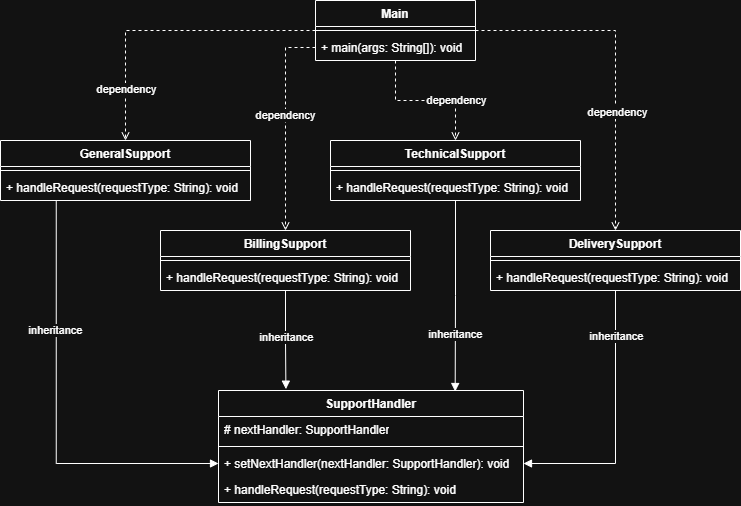

The diagram above was exported from draw.io. Its source (the exported page's mxGraphModel, read from the mxfile embedded in the PNG):
<mxGraphModel dx="1303" dy="659" grid="1" gridSize="10" guides="1" tooltips="1" connect="1" arrows="1" fold="1" page="1" pageScale="1" pageWidth="850" pageHeight="1100" math="0" shadow="0">
  <root>
    <mxCell id="0" />
    <mxCell id="1" parent="0" />
    <mxCell id="X09Fg8SNPwNWFJJ6pNhv-69" edge="1" parent="1" source="X09Fg8SNPwNWFJJ6pNhv-4" style="edgeStyle=orthogonalEdgeStyle;rounded=0;orthogonalLoop=1;jettySize=auto;html=1;entryX=0.5;entryY=0;entryDx=0;entryDy=0;dashed=1;endArrow=open;endFill=0;" target="X09Fg8SNPwNWFJJ6pNhv-56">
      <mxGeometry relative="1" as="geometry" />
    </mxCell>
    <mxCell id="X09Fg8SNPwNWFJJ6pNhv-73" connectable="0" parent="X09Fg8SNPwNWFJJ6pNhv-69" style="edgeLabel;html=1;align=center;verticalAlign=middle;resizable=0;points=[];" value="dependency" vertex="1">
      <mxGeometry relative="1" x="0.66" as="geometry">
        <mxPoint as="offset" />
      </mxGeometry>
    </mxCell>
    <mxCell id="X09Fg8SNPwNWFJJ6pNhv-70" edge="1" parent="1" source="X09Fg8SNPwNWFJJ6pNhv-6" style="edgeStyle=orthogonalEdgeStyle;rounded=0;orthogonalLoop=1;jettySize=auto;html=1;entryX=0.5;entryY=0;entryDx=0;entryDy=0;exitX=0;exitY=0.5;exitDx=0;exitDy=0;dashed=1;endArrow=open;endFill=0;" target="X09Fg8SNPwNWFJJ6pNhv-60">
      <mxGeometry relative="1" as="geometry" />
    </mxCell>
    <mxCell id="X09Fg8SNPwNWFJJ6pNhv-74" connectable="0" parent="X09Fg8SNPwNWFJJ6pNhv-70" style="edgeLabel;html=1;align=center;verticalAlign=middle;resizable=0;points=[];" value="dependency" vertex="1">
      <mxGeometry relative="1" x="-0.0892" y="-1" as="geometry">
        <mxPoint as="offset" />
      </mxGeometry>
    </mxCell>
    <mxCell id="X09Fg8SNPwNWFJJ6pNhv-71" edge="1" parent="1" source="X09Fg8SNPwNWFJJ6pNhv-4" style="edgeStyle=orthogonalEdgeStyle;rounded=0;orthogonalLoop=1;jettySize=auto;html=1;dashed=1;endArrow=open;endFill=0;" target="X09Fg8SNPwNWFJJ6pNhv-63">
      <mxGeometry relative="1" as="geometry" />
    </mxCell>
    <mxCell id="X09Fg8SNPwNWFJJ6pNhv-75" connectable="0" parent="X09Fg8SNPwNWFJJ6pNhv-71" style="edgeLabel;html=1;align=center;verticalAlign=middle;resizable=0;points=[];" value="dependency" vertex="1">
      <mxGeometry relative="1" x="0.0829" y="1" as="geometry">
        <mxPoint x="24" as="offset" />
      </mxGeometry>
    </mxCell>
    <mxCell id="X09Fg8SNPwNWFJJ6pNhv-72" edge="1" parent="1" source="X09Fg8SNPwNWFJJ6pNhv-4" style="edgeStyle=orthogonalEdgeStyle;rounded=0;orthogonalLoop=1;jettySize=auto;html=1;dashed=1;endArrow=open;endFill=0;" target="X09Fg8SNPwNWFJJ6pNhv-66">
      <mxGeometry relative="1" as="geometry" />
    </mxCell>
    <mxCell id="X09Fg8SNPwNWFJJ6pNhv-76" connectable="0" parent="X09Fg8SNPwNWFJJ6pNhv-72" style="edgeLabel;html=1;align=center;verticalAlign=middle;resizable=0;points=[];" value="dependency" vertex="1">
      <mxGeometry relative="1" x="0.3" y="1" as="geometry">
        <mxPoint as="offset" />
      </mxGeometry>
    </mxCell>
    <mxCell id="X09Fg8SNPwNWFJJ6pNhv-4" parent="1" style="swimlane;fontStyle=1;align=center;verticalAlign=top;childLayout=stackLayout;horizontal=1;startSize=26;horizontalStack=0;resizeParent=1;resizeParentMax=0;resizeLast=0;collapsible=1;marginBottom=0;whiteSpace=wrap;html=1;" value="Main" vertex="1">
      <mxGeometry height="60" width="160" x="370" y="20" as="geometry" />
    </mxCell>
    <mxCell id="X09Fg8SNPwNWFJJ6pNhv-5" parent="X09Fg8SNPwNWFJJ6pNhv-4" style="line;strokeWidth=1;fillColor=none;align=left;verticalAlign=middle;spacingTop=-1;spacingLeft=3;spacingRight=3;rotatable=0;labelPosition=right;points=[];portConstraint=eastwest;strokeColor=inherit;" value="" vertex="1">
      <mxGeometry height="8" width="160" y="26" as="geometry" />
    </mxCell>
    <mxCell id="X09Fg8SNPwNWFJJ6pNhv-6" parent="X09Fg8SNPwNWFJJ6pNhv-4" style="text;strokeColor=none;fillColor=none;align=left;verticalAlign=top;spacingLeft=4;spacingRight=4;overflow=hidden;rotatable=0;points=[[0,0.5],[1,0.5]];portConstraint=eastwest;whiteSpace=wrap;html=1;" value="+ main(args: String[]): void" vertex="1">
      <mxGeometry height="26" width="160" y="34" as="geometry" />
    </mxCell>
    <mxCell id="X09Fg8SNPwNWFJJ6pNhv-82" edge="1" parent="1" source="X09Fg8SNPwNWFJJ6pNhv-59" style="edgeStyle=orthogonalEdgeStyle;rounded=0;orthogonalLoop=1;jettySize=auto;html=1;entryX=0;entryY=0.5;entryDx=0;entryDy=0;exitX=0.223;exitY=0.985;exitDx=0;exitDy=0;exitPerimeter=0;endArrow=block;endFill=1;" target="X09Fg8SNPwNWFJJ6pNhv-81">
      <mxGeometry relative="1" as="geometry" />
    </mxCell>
    <mxCell id="X09Fg8SNPwNWFJJ6pNhv-83" connectable="0" parent="X09Fg8SNPwNWFJJ6pNhv-82" style="edgeLabel;html=1;align=center;verticalAlign=middle;resizable=0;points=[];" value="inheritance" vertex="1">
      <mxGeometry relative="1" x="-0.4991" y="-1" as="geometry">
        <mxPoint y="24" as="offset" />
      </mxGeometry>
    </mxCell>
    <mxCell id="X09Fg8SNPwNWFJJ6pNhv-56" parent="1" style="swimlane;fontStyle=1;align=center;verticalAlign=top;childLayout=stackLayout;horizontal=1;startSize=26;horizontalStack=0;resizeParent=1;resizeParentMax=0;resizeLast=0;collapsible=1;marginBottom=0;whiteSpace=wrap;html=1;" value="GeneralSupport" vertex="1">
      <mxGeometry height="60" width="250" x="55" y="160" as="geometry" />
    </mxCell>
    <mxCell id="X09Fg8SNPwNWFJJ6pNhv-58" parent="X09Fg8SNPwNWFJJ6pNhv-56" style="line;strokeWidth=1;fillColor=none;align=left;verticalAlign=middle;spacingTop=-1;spacingLeft=3;spacingRight=3;rotatable=0;labelPosition=right;points=[];portConstraint=eastwest;strokeColor=inherit;" value="" vertex="1">
      <mxGeometry height="8" width="250" y="26" as="geometry" />
    </mxCell>
    <mxCell id="X09Fg8SNPwNWFJJ6pNhv-59" parent="X09Fg8SNPwNWFJJ6pNhv-56" style="text;strokeColor=none;fillColor=none;align=left;verticalAlign=top;spacingLeft=4;spacingRight=4;overflow=hidden;rotatable=0;points=[[0,0.5],[1,0.5]];portConstraint=eastwest;whiteSpace=wrap;html=1;" value="+&amp;nbsp;handleRequest(requestType: String): void" vertex="1">
      <mxGeometry height="26" width="250" y="34" as="geometry" />
    </mxCell>
    <mxCell id="X09Fg8SNPwNWFJJ6pNhv-84" edge="1" parent="1" source="X09Fg8SNPwNWFJJ6pNhv-60" style="edgeStyle=orthogonalEdgeStyle;rounded=0;orthogonalLoop=1;jettySize=auto;html=1;entryX=0.221;entryY=-0.012;entryDx=0;entryDy=0;endArrow=block;endFill=1;entryPerimeter=0;" target="X09Fg8SNPwNWFJJ6pNhv-77">
      <mxGeometry relative="1" as="geometry" />
    </mxCell>
    <mxCell id="X09Fg8SNPwNWFJJ6pNhv-87" connectable="0" parent="X09Fg8SNPwNWFJJ6pNhv-84" style="edgeLabel;html=1;align=center;verticalAlign=middle;resizable=0;points=[];" value="inheritance" vertex="1">
      <mxGeometry relative="1" x="-0.0642" as="geometry">
        <mxPoint as="offset" />
      </mxGeometry>
    </mxCell>
    <mxCell id="X09Fg8SNPwNWFJJ6pNhv-60" parent="1" style="swimlane;fontStyle=1;align=center;verticalAlign=top;childLayout=stackLayout;horizontal=1;startSize=26;horizontalStack=0;resizeParent=1;resizeParentMax=0;resizeLast=0;collapsible=1;marginBottom=0;whiteSpace=wrap;html=1;" value="BillingSupport" vertex="1">
      <mxGeometry height="60" width="250" x="215" y="250" as="geometry" />
    </mxCell>
    <mxCell id="X09Fg8SNPwNWFJJ6pNhv-61" parent="X09Fg8SNPwNWFJJ6pNhv-60" style="line;strokeWidth=1;fillColor=none;align=left;verticalAlign=middle;spacingTop=-1;spacingLeft=3;spacingRight=3;rotatable=0;labelPosition=right;points=[];portConstraint=eastwest;strokeColor=inherit;" value="" vertex="1">
      <mxGeometry height="8" width="250" y="26" as="geometry" />
    </mxCell>
    <mxCell id="X09Fg8SNPwNWFJJ6pNhv-62" parent="X09Fg8SNPwNWFJJ6pNhv-60" style="text;strokeColor=none;fillColor=none;align=left;verticalAlign=top;spacingLeft=4;spacingRight=4;overflow=hidden;rotatable=0;points=[[0,0.5],[1,0.5]];portConstraint=eastwest;whiteSpace=wrap;html=1;" value="+&amp;nbsp;handleRequest(requestType: String): void" vertex="1">
      <mxGeometry height="26" width="250" y="34" as="geometry" />
    </mxCell>
    <mxCell id="X09Fg8SNPwNWFJJ6pNhv-85" edge="1" parent="1" source="X09Fg8SNPwNWFJJ6pNhv-63" style="edgeStyle=orthogonalEdgeStyle;rounded=0;orthogonalLoop=1;jettySize=auto;html=1;entryX=0.776;entryY=0.009;entryDx=0;entryDy=0;endArrow=block;endFill=1;entryPerimeter=0;" target="X09Fg8SNPwNWFJJ6pNhv-77">
      <mxGeometry relative="1" as="geometry">
        <Array as="points" />
      </mxGeometry>
    </mxCell>
    <mxCell id="X09Fg8SNPwNWFJJ6pNhv-88" connectable="0" parent="X09Fg8SNPwNWFJJ6pNhv-85" style="edgeLabel;html=1;align=center;verticalAlign=middle;resizable=0;points=[];" value="inheritance" vertex="1">
      <mxGeometry relative="1" x="0.404" as="geometry">
        <mxPoint as="offset" />
      </mxGeometry>
    </mxCell>
    <mxCell id="X09Fg8SNPwNWFJJ6pNhv-63" parent="1" style="swimlane;fontStyle=1;align=center;verticalAlign=top;childLayout=stackLayout;horizontal=1;startSize=26;horizontalStack=0;resizeParent=1;resizeParentMax=0;resizeLast=0;collapsible=1;marginBottom=0;whiteSpace=wrap;html=1;" value="TechnicalSupport&lt;span style=&quot;color: rgba(0, 0, 0, 0); font-family: monospace; font-size: 0px; font-weight: 400; text-align: start; text-wrap-mode: nowrap;&quot;&gt;%3CmxGraphModel%3E%3Croot%3E%3CmxCell%20id%3D%220%22%2F%3E%3CmxCell%20id%3D%221%22%20parent%3D%220%22%2F%3E%3CmxCell%20id%3D%222%22%20parent%3D%221%22%20style%3D%22swimlane%3BfontStyle%3D1%3Balign%3Dcenter%3BverticalAlign%3Dtop%3BchildLayout%3DstackLayout%3Bhorizontal%3D1%3BstartSize%3D26%3BhorizontalStack%3D0%3BresizeParent%3D1%3BresizeParentMax%3D0%3BresizeLast%3D0%3Bcollapsible%3D1%3BmarginBottom%3D0%3BwhiteSpace%3Dwrap%3Bhtml%3D1%3B%22%20value%3D%22BillingSupport%22%20vertex%3D%221%22%3E%3CmxGeometry%20height%3D%2260%22%20width%3D%22250%22%20x%3D%22190%22%20y%3D%22250%22%20as%3D%22geometry%22%2F%3E%3C%2FmxCell%3E%3CmxCell%20id%3D%223%22%20parent%3D%222%22%20style%3D%22line%3BstrokeWidth%3D1%3BfillColor%3Dnone%3Balign%3Dleft%3BverticalAlign%3Dmiddle%3BspacingTop%3D-1%3BspacingLeft%3D3%3BspacingRight%3D3%3Brotatable%3D0%3BlabelPosition%3Dright%3Bpoints%3D%5B%5D%3BportConstraint%3Deastwest%3BstrokeColor%3Dinherit%3B%22%20value%3D%22%22%20vertex%3D%221%22%3E%3CmxGeometry%20height%3D%228%22%20width%3D%22250%22%20y%3D%2226%22%20as%3D%22geometry%22%2F%3E%3C%2FmxCell%3E%3CmxCell%20id%3D%224%22%20parent%3D%222%22%20style%3D%22text%3BstrokeColor%3Dnone%3BfillColor%3Dnone%3Balign%3Dleft%3BverticalAlign%3Dtop%3BspacingLeft%3D4%3BspacingRight%3D4%3Boverflow%3Dhidden%3Brotatable%3D0%3Bpoints%3D%5B%5B0%2C0.5%5D%2C%5B1%2C0.5%5D%5D%3BportConstraint%3Deastwest%3BwhiteSpace%3Dwrap%3Bhtml%3D1%3B%22%20value%3D%22%2B%26amp%3Bnbsp%3BhandleRequest(requestType%3A%20String)%3A%20void%22%20vertex%3D%221%22%3E%3CmxGeometry%20height%3D%2226%22%20width%3D%22250%22%20y%3D%2234%22%20as%3D%22geometry%22%2F%3E%3C%2FmxCell%3E%3C%2Froot%3E%3C%2FmxGraphModel%3E&lt;/span&gt;" vertex="1">
      <mxGeometry height="60" width="250" x="385" y="160" as="geometry" />
    </mxCell>
    <mxCell id="X09Fg8SNPwNWFJJ6pNhv-64" parent="X09Fg8SNPwNWFJJ6pNhv-63" style="line;strokeWidth=1;fillColor=none;align=left;verticalAlign=middle;spacingTop=-1;spacingLeft=3;spacingRight=3;rotatable=0;labelPosition=right;points=[];portConstraint=eastwest;strokeColor=inherit;" value="" vertex="1">
      <mxGeometry height="8" width="250" y="26" as="geometry" />
    </mxCell>
    <mxCell id="X09Fg8SNPwNWFJJ6pNhv-65" parent="X09Fg8SNPwNWFJJ6pNhv-63" style="text;strokeColor=none;fillColor=none;align=left;verticalAlign=top;spacingLeft=4;spacingRight=4;overflow=hidden;rotatable=0;points=[[0,0.5],[1,0.5]];portConstraint=eastwest;whiteSpace=wrap;html=1;" value="+&amp;nbsp;handleRequest(requestType: String): void" vertex="1">
      <mxGeometry height="26" width="250" y="34" as="geometry" />
    </mxCell>
    <mxCell id="X09Fg8SNPwNWFJJ6pNhv-86" edge="1" parent="1" source="X09Fg8SNPwNWFJJ6pNhv-66" style="edgeStyle=orthogonalEdgeStyle;rounded=0;orthogonalLoop=1;jettySize=auto;html=1;entryX=1;entryY=0.5;entryDx=0;entryDy=0;endArrow=block;endFill=1;" target="X09Fg8SNPwNWFJJ6pNhv-81">
      <mxGeometry relative="1" as="geometry" />
    </mxCell>
    <mxCell id="X09Fg8SNPwNWFJJ6pNhv-89" connectable="0" parent="X09Fg8SNPwNWFJJ6pNhv-86" style="edgeLabel;html=1;align=center;verticalAlign=middle;resizable=0;points=[];" value="inheritance" vertex="1">
      <mxGeometry relative="1" x="-0.659" as="geometry">
        <mxPoint as="offset" />
      </mxGeometry>
    </mxCell>
    <mxCell id="X09Fg8SNPwNWFJJ6pNhv-66" parent="1" style="swimlane;fontStyle=1;align=center;verticalAlign=top;childLayout=stackLayout;horizontal=1;startSize=26;horizontalStack=0;resizeParent=1;resizeParentMax=0;resizeLast=0;collapsible=1;marginBottom=0;whiteSpace=wrap;html=1;" value="DeliverySupport" vertex="1">
      <mxGeometry height="60" width="250" x="545" y="250" as="geometry" />
    </mxCell>
    <mxCell id="X09Fg8SNPwNWFJJ6pNhv-67" parent="X09Fg8SNPwNWFJJ6pNhv-66" style="line;strokeWidth=1;fillColor=none;align=left;verticalAlign=middle;spacingTop=-1;spacingLeft=3;spacingRight=3;rotatable=0;labelPosition=right;points=[];portConstraint=eastwest;strokeColor=inherit;" value="" vertex="1">
      <mxGeometry height="8" width="250" y="26" as="geometry" />
    </mxCell>
    <mxCell id="X09Fg8SNPwNWFJJ6pNhv-68" parent="X09Fg8SNPwNWFJJ6pNhv-66" style="text;strokeColor=none;fillColor=none;align=left;verticalAlign=top;spacingLeft=4;spacingRight=4;overflow=hidden;rotatable=0;points=[[0,0.5],[1,0.5]];portConstraint=eastwest;whiteSpace=wrap;html=1;" value="+&amp;nbsp;handleRequest(requestType: String): void" vertex="1">
      <mxGeometry height="26" width="250" y="34" as="geometry" />
    </mxCell>
    <mxCell id="X09Fg8SNPwNWFJJ6pNhv-77" parent="1" style="swimlane;fontStyle=1;align=center;verticalAlign=top;childLayout=stackLayout;horizontal=1;startSize=26;horizontalStack=0;resizeParent=1;resizeParentMax=0;resizeLast=0;collapsible=1;marginBottom=0;whiteSpace=wrap;html=1;" value="SupportHandler" vertex="1">
      <mxGeometry height="112" width="305" x="273" y="410" as="geometry" />
    </mxCell>
    <mxCell id="X09Fg8SNPwNWFJJ6pNhv-78" parent="X09Fg8SNPwNWFJJ6pNhv-77" style="text;strokeColor=none;fillColor=none;align=left;verticalAlign=top;spacingLeft=4;spacingRight=4;overflow=hidden;rotatable=0;points=[[0,0.5],[1,0.5]];portConstraint=eastwest;whiteSpace=wrap;html=1;" value="# nextHandler:&amp;nbsp;SupportHandler" vertex="1">
      <mxGeometry height="26" width="305" y="26" as="geometry" />
    </mxCell>
    <mxCell id="X09Fg8SNPwNWFJJ6pNhv-79" parent="X09Fg8SNPwNWFJJ6pNhv-77" style="line;strokeWidth=1;fillColor=none;align=left;verticalAlign=middle;spacingTop=-1;spacingLeft=3;spacingRight=3;rotatable=0;labelPosition=right;points=[];portConstraint=eastwest;strokeColor=inherit;" value="" vertex="1">
      <mxGeometry height="8" width="305" y="52" as="geometry" />
    </mxCell>
    <mxCell id="X09Fg8SNPwNWFJJ6pNhv-81" parent="X09Fg8SNPwNWFJJ6pNhv-77" style="text;strokeColor=none;fillColor=none;align=left;verticalAlign=top;spacingLeft=4;spacingRight=4;overflow=hidden;rotatable=0;points=[[0,0.5],[1,0.5]];portConstraint=eastwest;whiteSpace=wrap;html=1;" value="+&amp;nbsp;setNextHandler(nextHandler: SupportHandler): void" vertex="1">
      <mxGeometry height="26" width="305" y="60" as="geometry" />
    </mxCell>
    <mxCell id="X09Fg8SNPwNWFJJ6pNhv-80" parent="X09Fg8SNPwNWFJJ6pNhv-77" style="text;strokeColor=none;fillColor=none;align=left;verticalAlign=top;spacingLeft=4;spacingRight=4;overflow=hidden;rotatable=0;points=[[0,0.5],[1,0.5]];portConstraint=eastwest;whiteSpace=wrap;html=1;" value="+&amp;nbsp;handleRequest(requestType: String): void" vertex="1">
      <mxGeometry height="26" width="305" y="86" as="geometry" />
    </mxCell>
  </root>
</mxGraphModel>